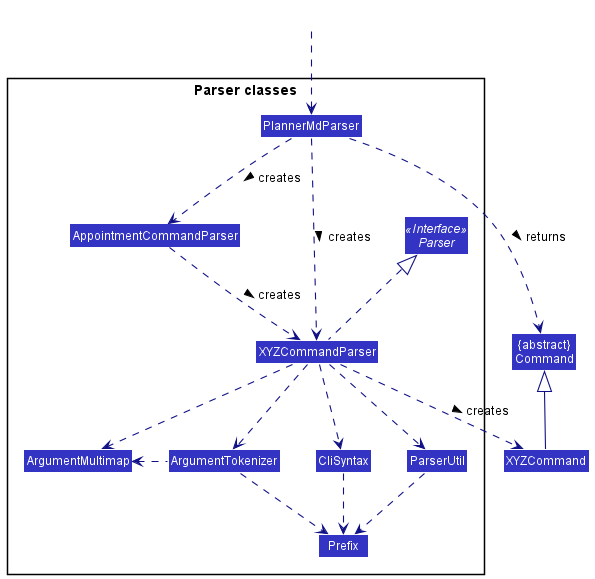

The diagram above was rendered by PlantUML. Its source (embedded in the PNG):
@startuml
!include style.puml
skinparam arrowThickness 1.1
skinparam arrowColor LOGIC_COLOR_T4
skinparam classBackgroundColor LOGIC_COLOR

Class "{abstract}\nCommand" as Command
Class XYZCommand

package "Parser classes"{
Interface Parser <<Interface>>
Class PlannerMdParser
Class AppointmentCommandParser
Class XYZCommandParser
Class CliSyntax
Class ParserUtil
Class ArgumentMultimap
Class ArgumentTokenizer
Class Prefix
}

Class HiddenOutside #FFFFFF
HiddenOutside ..> PlannerMdParser

PlannerMdParser .down.> XYZCommandParser: creates >
PlannerMdParser .down.> AppointmentCommandParser: creates >
AppointmentCommandParser .down.> XYZCommandParser: creates >

XYZCommandParser ..> XYZCommand : creates >
PlannerMdParser ..> Command : returns >
XYZCommandParser .up.|> Parser
XYZCommandParser ..> ArgumentMultimap
XYZCommandParser ..> ArgumentTokenizer
ArgumentTokenizer .left.> ArgumentMultimap
XYZCommandParser ..> CliSyntax
CliSyntax ..> Prefix
XYZCommandParser ..> ParserUtil
ParserUtil .down.> Prefix
ArgumentTokenizer .down.> Prefix
XYZCommand -up-|> Command
@enduml